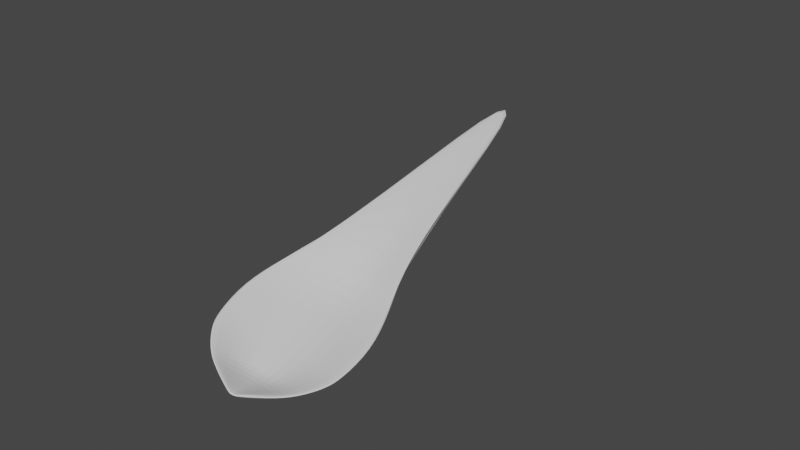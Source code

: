 # Source: first.blend  (saved by Blender 3.0.42; exported with 4.5.12 LTS)
import bpy
from mathutils import Matrix  # noqa: F401  (used for matrix-valued properties, if any)

bpy.ops.wm.read_factory_settings(use_empty=True)
scene = bpy.context.scene
scene.name = 'Scene'

# ---- collections
col_collection = bpy.data.collections.new('Collection'); scene.collection.children.link(col_collection)

# ---- world
world_world = bpy.data.worlds.new('World'); scene.world = world_world
world_world.use_nodes = True; world_world.node_tree.nodes.clear()
_N = world_world.node_tree.nodes; _L = world_world.node_tree.links
n0 = _N.new('ShaderNodeOutputWorld'); n0.name = 'World Output'; n0.location = (300, 300)
n1 = _N.new('ShaderNodeBackground'); n1.name = 'Background'; n1.location = (10, 300)
n1.inputs[0].default_value = (0.05088, 0.05088, 0.05088, 1.0)
_L.new(n1.outputs[0], n0.inputs[0])
n0.is_active_output = True
world_world.color = (0.05088, 0.05088, 0.05088)
world_world.use_sun_shadow = False
world_world.sun_shadow_jitter_overblur = 0.0

# ---- meshes
me_cube_010 = bpy.data.meshes.new('Cube.010')
me_cube_010.from_pydata([(5.105, 1.502, 0.225), (5.105, 1.502, -0.225), (5.105, -1.502, 0.225), (5.105, -1.502, -0.225), (-6.046, -0.07588, 0.1174), (-6.046, -0.07588, -0.1174), (-6.046, -0.219, 0.1174), (-6.046, -0.219, -0.1174), (-5.103, -1.669, 0.1235), (-2.939, -2.92, 0.145), (-0.7746, -3.088, 0.1665), (1.39, -2.636, 0.188), (1.39, -2.636, -0.188), (-0.7746, -3.088, -0.1665), (-2.939, -2.92, -0.145), (-5.103, -1.669, -0.1235), (1.39, 2.535, 0.188), (-0.7746, 2.928, 0.1665), (-2.939, 2.701, 0.145), (-5.103, 1.391, 0.1235), (-5.103, 1.391, -0.1235), (-2.939, 2.701, -0.145), (-0.7746, 2.928, -0.1665), (1.39, 2.535, -0.188), (-4.381, -2.249, 0.1306), (-3.66, -2.672, 0.1378), (-3.66, -2.672, -0.1378), (-4.381, -2.249, -0.1306), (-3.66, 2.433, 0.1378), (-4.381, 1.991, 0.1306), (-4.381, 1.991, -0.1306), (-3.66, 2.433, -0.1378), (20.98, -0.5063, 0.225), (20.98, 0.495, 0.225), (20.98, 0.495, -0.225), (20.98, -0.5063, -0.225), (-6.046, -0.1239, 0.1174), (-6.046, -0.1715, 0.1174), (-6.046, -0.1715, -0.1174), (-6.046, -0.1239, -0.1174), (-4.251, -0.6549, -1.015), (-4.251, 0.3653, -1.015), (-2.086, -1.057, -1.036), (-2.086, 0.8168, -1.036), (0.07812, -1.094, -1.058), (0.07812, 0.9112, -1.058), (2.243, -0.9222, -1.08), (2.243, 0.8015, -1.08), (2.243, -0.9222, -0.7034), (2.243, 0.8015, -0.7034), (0.07812, -1.094, -0.725), (0.07812, 0.9112, -0.725), (-2.086, -1.057, -0.7465), (-2.086, 0.8168, -0.7465), (-4.251, -0.6549, -0.768), (-4.251, 0.3653, -0.768), (-2.807, -0.9798, -0.7537), (-2.807, 0.7217, -0.7537), (-3.529, -0.8438, -0.7608), (-3.529, 0.5694, -0.7608), (-3.529, -0.8438, -1.022), (-3.529, 0.5694, -1.022), (-2.807, -0.9798, -1.029), (-2.807, 0.7217, -1.029), (2.44, -2.315, 0.1985), (2.44, 2.243, -0.1985), (2.44, -2.315, -0.1985), (2.44, 2.243, 0.1985), (6.929, -0.7181, 0.1985), (6.929, 0.6283, 0.1985), (6.929, -0.7181, -0.1985), (6.929, 0.6283, -0.1985)], [], [(32, 35, 3, 2), (8, 15, 7, 6), (36, 39, 5, 4), (67, 65, 1, 0), (55, 36, 4, 19), (71, 34, 1, 65), (39, 41, 20, 5), (63, 43, 21, 31), (43, 45, 22, 21), (45, 47, 23, 22), (69, 49, 16, 67), (49, 51, 17, 16), (51, 53, 18, 17), (59, 55, 19, 29), (4, 5, 20, 19), (28, 31, 21, 18), (18, 21, 22, 17), (17, 22, 23, 16), (64, 66, 12, 11), (11, 12, 13, 10), (10, 13, 14, 9), (24, 27, 15, 8), (9, 14, 26, 25), (25, 26, 27, 24), (19, 20, 30, 29), (29, 30, 31, 28), (53, 57, 28, 18), (57, 59, 29, 28), (41, 61, 30, 20), (61, 63, 31, 30), (27, 26, 62, 60), (60, 62, 63, 61), (15, 27, 60, 40), (40, 60, 61, 41), (25, 24, 58, 56), (56, 58, 59, 57), (9, 25, 56, 52), (52, 56, 57, 53), (24, 8, 54, 58), (58, 54, 55, 59), (10, 9, 52, 50), (50, 52, 53, 51), (11, 10, 50, 48), (48, 50, 51, 49), (64, 11, 48, 68), (68, 48, 49, 69), (13, 12, 46, 44), (44, 46, 47, 45), (14, 13, 44, 42), (42, 44, 45, 43), (26, 14, 42, 62), (62, 42, 43, 63), (7, 15, 40, 38), (38, 40, 41, 39), (66, 3, 35, 70), (70, 35, 34, 71), (8, 6, 37, 54), (54, 37, 36, 55), (6, 7, 38, 37), (37, 38, 39, 36), (0, 1, 34, 33), (33, 34, 35, 32), (46, 70, 71, 47), (12, 66, 70, 46), (32, 68, 69, 33), (2, 64, 68, 32), (2, 3, 66, 64), (33, 69, 67, 0), (47, 71, 65, 23), (16, 23, 65, 67)])
_uv = me_cube_010.uv_layers.new(name='UVMap')
_uv.uv.foreach_set('vector', [0.375, 0.1671, 0.625, 0.1671, 0.625, 0.25, 0.375, 0.25, 0.375, 0.4858, 0.625, 0.4858, 0.625, 0.5, 0.375, 0.5, 0.375, 0.6662, 0.625, 0.6662, 0.625, 0.75, 0.375, 0.75, 0.375, 0.9384, 0.625, 0.9384, 0.625, 1.0, 0.375, 1.0, 0.3608, 0.6662, 0.375, 0.6662, 0.375, 0.75, 0.3608, 0.75, 0.8134, 0.6662, 0.875, 0.6662, 0.875, 0.75, 0.8124, 0.7493, 0.625, 0.6662, 0.6392, 0.6662, 0.6392, 0.75, 0.625, 0.75, 0.6725, 0.6662, 0.6892, 0.6662, 0.6892, 0.75, 0.6725, 0.75, 0.6892, 0.6662, 0.7392, 0.6662, 0.7392, 0.75, 0.6892, 0.75, 0.7392, 0.6662, 0.7892, 0.6662, 0.7892, 0.75, 0.7392, 0.75, 0.1866, 0.6662, 0.2108, 0.6662, 0.2108, 0.75, 0.1876, 0.7493, 0.2108, 0.6662, 0.2608, 0.6662, 0.2608, 0.75, 0.2108, 0.75, 0.2608, 0.6662, 0.3108, 0.6662, 0.3108, 0.75, 0.2608, 0.75, 0.3441, 0.6662, 0.3608, 0.6662, 0.3608, 0.75, 0.3441, 0.75, 0.375, 0.75, 0.625, 0.75, 0.625, 0.7642, 0.375, 0.7642, 0.375, 0.7975, 0.625, 0.7975, 0.625, 0.8142, 0.375, 0.8142, 0.375, 0.8142, 0.625, 0.8142, 0.625, 0.8642, 0.375, 0.8642, 0.375, 0.8642, 0.625, 0.8642, 0.625, 0.9142, 0.375, 0.9142, 0.375, 0.3116, 0.625, 0.3116, 0.625, 0.3358, 0.375, 0.3358, 0.375, 0.3358, 0.625, 0.3358, 0.625, 0.3858, 0.375, 0.3858, 0.375, 0.3858, 0.625, 0.3858, 0.625, 0.4358, 0.375, 0.4358, 0.375, 0.4691, 0.625, 0.4691, 0.625, 0.4858, 0.375, 0.4858, 0.375, 0.4358, 0.625, 0.4358, 0.625, 0.4525, 0.375, 0.4525, 0.375, 0.4525, 0.625, 0.4525, 0.625, 0.4691, 0.375, 0.4691, 0.375, 0.7642, 0.625, 0.7642, 0.625, 0.7809, 0.375, 0.7809, 0.375, 0.7809, 0.625, 0.7809, 0.625, 0.7975, 0.375, 0.7975, 0.3108, 0.6662, 0.3275, 0.6662, 0.3275, 0.75, 0.3108, 0.75, 0.3275, 0.6662, 0.3441, 0.6662, 0.3441, 0.75, 0.3275, 0.75, 0.6392, 0.6662, 0.6559, 0.6662, 0.6559, 0.75, 0.6392, 0.75, 0.6559, 0.6662, 0.6725, 0.6662, 0.6725, 0.75, 0.6559, 0.75, 0.6559, 0.5, 0.6725, 0.5, 0.6725, 0.5829, 0.6559, 0.5829, 0.6559, 0.5829, 0.6725, 0.5829, 0.6725, 0.6662, 0.6559, 0.6662, 0.6392, 0.5, 0.6559, 0.5, 0.6559, 0.5829, 0.6392, 0.5829, 0.6392, 0.5829, 0.6559, 0.5829, 0.6559, 0.6662, 0.6392, 0.6662, 0.3275, 0.5, 0.3441, 0.5, 0.3441, 0.5829, 0.3275, 0.5829, 0.3275, 0.5829, 0.3441, 0.5829, 0.3441, 0.6662, 0.3275, 0.6662, 0.3108, 0.5, 0.3275, 0.5, 0.3275, 0.5829, 0.3108, 0.5829, 0.3108, 0.5829, 0.3275, 0.5829, 0.3275, 0.6662, 0.3108, 0.6662, 0.3441, 0.5, 0.3608, 0.5, 0.3608, 0.5829, 0.3441, 0.5829, 0.3441, 0.5829, 0.3608, 0.5829, 0.3608, 0.6662, 0.3441, 0.6662, 0.2608, 0.5, 0.3108, 0.5, 0.3108, 0.5829, 0.2608, 0.5829, 0.2608, 0.5829, 0.3108, 0.5829, 0.3108, 0.6662, 0.2608, 0.6662, 0.2108, 0.5, 0.2608, 0.5, 0.2608, 0.5829, 0.2108, 0.5829, 0.2108, 0.5829, 0.2608, 0.5829, 0.2608, 0.6662, 0.2108, 0.6662, 0.1875, 0.5007, 0.2108, 0.5, 0.2108, 0.5829, 0.1866, 0.5829, 0.1866, 0.5829, 0.2108, 0.5829, 0.2108, 0.6662, 0.1866, 0.6662, 0.7392, 0.5, 0.7892, 0.5, 0.7892, 0.5829, 0.7392, 0.5829, 0.7392, 0.5829, 0.7892, 0.5829, 0.7892, 0.6662, 0.7392, 0.6662, 0.6892, 0.5, 0.7392, 0.5, 0.7392, 0.5829, 0.6892, 0.5829, 0.6892, 0.5829, 0.7392, 0.5829, 0.7392, 0.6662, 0.6892, 0.6662, 0.6725, 0.5, 0.6892, 0.5, 0.6892, 0.5829, 0.6725, 0.5829, 0.6725, 0.5829, 0.6892, 0.5829, 0.6892, 0.6662, 0.6725, 0.6662, 0.625, 0.5, 0.6392, 0.5, 0.6392, 0.5829, 0.625, 0.583, 0.625, 0.583, 0.6392, 0.5829, 0.6392, 0.6662, 0.625, 0.6662, 0.8125, 0.5007, 0.875, 0.5, 0.875, 0.5829, 0.8134, 0.5829, 0.8134, 0.5829, 0.875, 0.5829, 0.875, 0.6662, 0.8134, 0.6662, 0.3608, 0.5, 0.375, 0.5, 0.375, 0.583, 0.3608, 0.5829, 0.3608, 0.5829, 0.375, 0.583, 0.375, 0.6662, 0.3608, 0.6662, 0.375, 0.5, 0.625, 0.5, 0.625, 0.583, 0.375, 0.583, 0.375, 0.583, 0.625, 0.583, 0.625, 0.6662, 0.375, 0.6662, 0.375, 0.0, 0.625, 0.0, 0.625, 0.0838, 0.375, 0.0838, 0.375, 0.0838, 0.625, 0.0838, 0.625, 0.1671, 0.375, 0.1671, 0.7892, 0.5829, 0.8134, 0.5829, 0.8134, 0.6662, 0.7892, 0.6662, 0.7892, 0.5, 0.8125, 0.5007, 0.8134, 0.5829, 0.7892, 0.5829, 0.125, 0.5829, 0.1866, 0.5829, 0.1866, 0.6662, 0.125, 0.6662, 0.125, 0.5, 0.1875, 0.5007, 0.1866, 0.5829, 0.125, 0.5829, 0.375, 0.25, 0.625, 0.25, 0.625, 0.3116, 0.375, 0.3116, 0.125, 0.6662, 0.1866, 0.6662, 0.1876, 0.7493, 0.125, 0.75, 0.7892, 0.6662, 0.8134, 0.6662, 0.8124, 0.7493, 0.7892, 0.75, 0.375, 0.9142, 0.625, 0.9142, 0.625, 0.9384, 0.375, 0.9384])
me_cube_010.use_remesh_fix_poles = True
me_cube_010.use_remesh_preserve_attributes = False
me_cube_010.update()

# ---- objects
ob_cube = bpy.data.objects.new('Cube', me_cube_010)

# ---- transforms, parenting, visibility, modifiers, constraints
ob_cube.location = (8.146, -1.35, -5.245)
ob_cube.rotation_euler = (-12.3, -0.06609, 1.797)
_vg = ob_cube.vertex_groups.new(name='Group')
_m = ob_cube.modifiers.new('Subdivision', 'SUBSURF')
_m.levels = 2

# ---- collection membership
col_collection.objects.link(ob_cube)

# ---- scene / render settings (as saved in the file)
scene.frame_start = 1; scene.frame_end = 250; scene.frame_set(3)
scene.render.engine = 'BLENDER_EEVEE_NEXT'
scene.cycles.sampling_pattern = 'TABULATED_SOBOL'
scene.cycles.use_light_tree = False
scene.view_settings.view_transform = 'Filmic'
bpy.context.view_layer.update()

# ---- added for rendering (the .blend has no active camera and no usable light): camera, sun
cam_auto = bpy.data.cameras.new('AutoCamera')
cam_auto.lens = 50.0
cam_auto.sensor_width = 36.0
cam_auto.clip_end = 1000.0
ob_auto_camera = bpy.data.objects.new('AutoCamera', cam_auto)
scene.collection.objects.link(ob_auto_camera)
ob_auto_camera.location = (34.6925, -27.9817, 17.4239)
ob_auto_camera.rotation_euler = (1.09748, -7.21219e-08, 0.694738)
scene.camera = ob_auto_camera
light_auto_sun = bpy.data.lights.new('AutoSun', 'SUN')
light_auto_sun.energy = 3.0
light_auto_sun.angle = 0.0523599
ob_auto_sun = bpy.data.objects.new('AutoSun', light_auto_sun)
scene.collection.objects.link(ob_auto_sun)
ob_auto_sun.rotation_euler = (0.872665, 0.174533, 0.523599)
bpy.context.view_layer.update()
